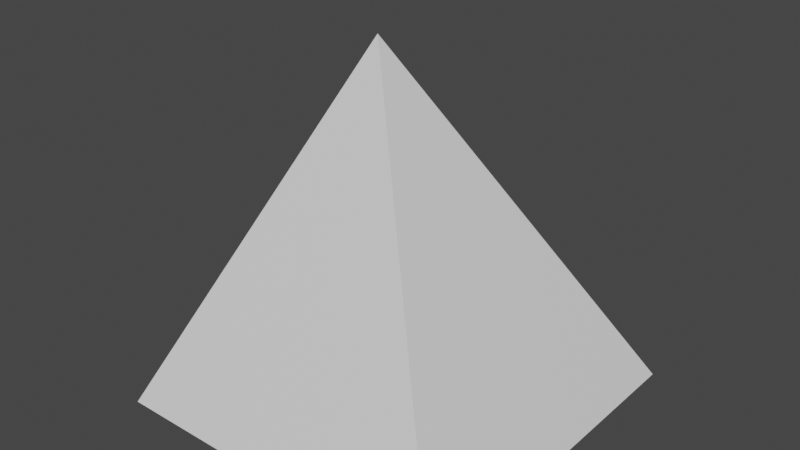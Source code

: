 # Source: spike.blend  (saved by Blender 2.92.15; exported with 4.5.12 LTS)
import bpy
from mathutils import Matrix  # noqa: F401  (used for matrix-valued properties, if any)

bpy.ops.wm.read_factory_settings(use_empty=True)
scene = bpy.context.scene
scene.name = 'Scene'

# ---- collections
col_collection = bpy.data.collections.new('Collection'); scene.collection.children.link(col_collection)

# ---- materials (node trees are filled in below, after node groups)
mat_material = bpy.data.materials.new('Material')
mat_material.alpha_threshold = 0.0
mat_material.use_transparent_shadow = False
mat_material.line_color = (0.0, 0.0, 0.0, 1.0)

# ---- material node trees
mat_material.use_nodes = True; mat_material.node_tree.nodes.clear()
_N = mat_material.node_tree.nodes; _L = mat_material.node_tree.links
n0 = _N.new('ShaderNodeOutputMaterial'); n0.name = 'Material Output'; n0.location = (300, 300)
n1 = _N.new('ShaderNodeBsdfPrincipled'); n1.name = 'Principled BSDF'; n1.location = (10, 300)
n1.distribution = 'GGX'
n1.subsurface_method = 'BURLEY'
n1.inputs[2].default_value = 0.4
n1.inputs[3].default_value = 1.45
n1.inputs[27].default_value = (0.0, 0.0, 0.0, 1.0)
n1.inputs[28].default_value = 1.0
_L.new(n1.outputs[0], n0.inputs[0])
n0.is_active_output = True

# ---- world
world_world = bpy.data.worlds.new('World'); scene.world = world_world
world_world.use_nodes = True; world_world.node_tree.nodes.clear()
_N = world_world.node_tree.nodes; _L = world_world.node_tree.links
n0 = _N.new('ShaderNodeOutputWorld'); n0.name = 'World Output'; n0.location = (300, 300)
n1 = _N.new('ShaderNodeBackground'); n1.name = 'Background'; n1.location = (10, 300)
n1.inputs[0].default_value = (0.05088, 0.05088, 0.05088, 1.0)
_L.new(n1.outputs[0], n0.inputs[0])
n0.is_active_output = True
world_world.color = (0.05088, 0.05088, 0.05088)
world_world.use_sun_shadow = False
world_world.sun_shadow_jitter_overblur = 0.0

# ---- meshes
me_cube = bpy.data.meshes.new('Cube')
me_cube.from_pydata([(1.0, 1.0, -1.0), (1.0, -1.0, -1.0), (-1.0, 1.0, -1.0), (-0.08227, -0.06387, 1.0), (-1.0, -1.0, -1.0)], [], [(4, 3, 2), (0, 3, 1), (3, 4, 1), (2, 0, 1, 4), (0, 2, 3)])
_uv = me_cube.uv_layers.new(name='UVMap')
_uv.uv.foreach_set('vector', [0.125, 0.75, 0.0, 0.0, 0.125, 0.5, 0.375, 0.5, 0.0, 0.0, 0.375, 0.75, 0.0, 0.0, 0.125, 0.75, 0.375, 0.75, 0.125, 0.5, 0.375, 0.5, 0.375, 0.75, 0.125, 0.75, 0.375, 0.5, 0.125, 0.5, 0.0, 0.0])
me_cube.materials.append(mat_material)
me_cube.use_remesh_preserve_volume = False
me_cube.use_remesh_preserve_attributes = False
me_cube.use_mirror_vertex_groups = False
me_cube.update()

# ---- objects
ob_cube = bpy.data.objects.new('Cube', me_cube)

# ---- transforms, parenting, visibility, modifiers, constraints
ob_cube.location = (0.0, 0.0, 0.0)
ob_cube.lock_rotations_4d = False
ob_cube.empty_display_type = 'ARROWS'
ob_cube.lineart.crease_threshold = 0.0

# ---- collection membership
col_collection.objects.link(ob_cube)

# ---- scene / render settings (as saved in the file)
scene.frame_start = 1; scene.frame_end = 250; scene.frame_set(1)
scene.render.engine = 'BLENDER_EEVEE_NEXT'
scene.cycles.use_denoising = False
scene.cycles.samples = 128
scene.cycles.sampling_pattern = 'TABULATED_SOBOL'
scene.cycles.use_adaptive_sampling = False
scene.cycles.use_light_tree = False
scene.view_settings.view_transform = 'Filmic'
bpy.context.view_layer.update()

# ---- added for rendering (the .blend has no active camera and no usable light): camera, sun
cam_auto = bpy.data.cameras.new('AutoCamera')
cam_auto.lens = 50.0
cam_auto.sensor_width = 36.0
cam_auto.clip_end = 1000.0
ob_auto_camera = bpy.data.objects.new('AutoCamera', cam_auto)
scene.collection.objects.link(ob_auto_camera)
ob_auto_camera.location = (3.20507, -3.84609, 2.56406)
ob_auto_camera.rotation_euler = (1.09748, -7.21219e-08, 0.694738)
scene.camera = ob_auto_camera
light_auto_sun = bpy.data.lights.new('AutoSun', 'SUN')
light_auto_sun.energy = 3.0
light_auto_sun.angle = 0.0523599
ob_auto_sun = bpy.data.objects.new('AutoSun', light_auto_sun)
scene.collection.objects.link(ob_auto_sun)
ob_auto_sun.rotation_euler = (0.872665, 0.174533, 0.523599)
bpy.context.view_layer.update()
